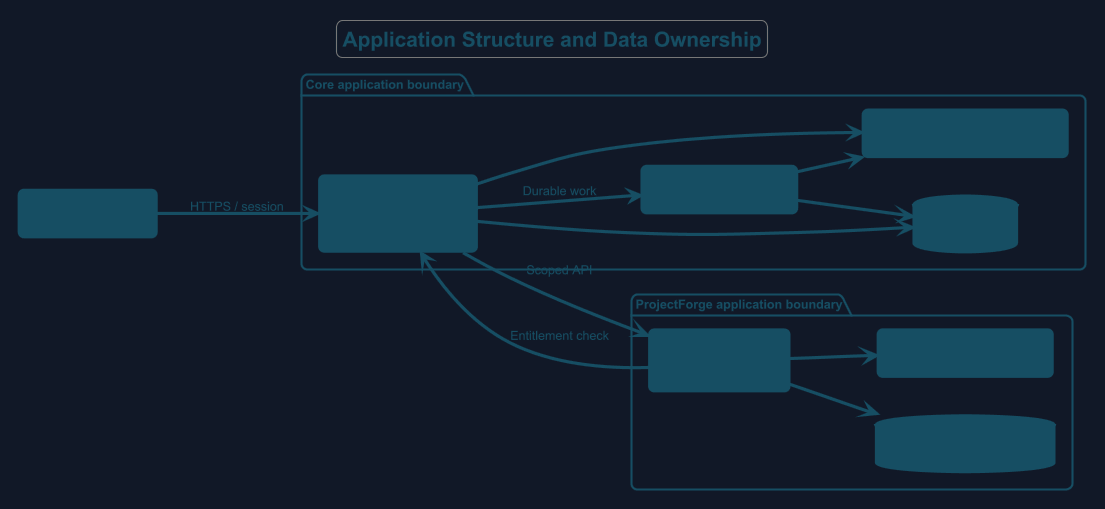

The diagram above was rendered by PlantUML. Its source (embedded in the PNG):
@startuml
!theme cyborg
skinparam backgroundColor #111827
skinparam defaultFontColor #F3F4F6
skinparam ArrowColor #CBD5E1
skinparam backgroundColor #111827
skinparam defaultFontName Arial
skinparam defaultFontColor #164E63
skinparam ArrowColor #164E63
skinparam ArrowFontColor #164E63
skinparam shadowing false
skinparam roundcorner 12
skinparam componentStyle rectangle
skinparam rectangle {
 BackgroundColor #164E63
 BorderColor #164E63
 FontColor #164E63
}
skinparam database {
 BackgroundColor #164E63
 BorderColor #164E63
 FontColor #164E63
}
skinparam actor {
 BackgroundColor #164E63
 BorderColor #164E63
 FontColor #164E63
}
skinparam package {
 BackgroundColor #111827
 BorderColor #164E63
 FontColor #164E63
}
skinparam node {
 BackgroundColor #111827
 BorderColor #164E63
 FontColor #164E63
}
left to right direction
title Application Structure and Data Ownership
rectangle "Browser\nReact + Inertia pages" as browser
package "Core application boundary" {
 rectangle "Laravel Core\nIdentity and access\nPresentation and sharing\nApplications and files" as core #164E63
 database "Core MySQL\nOwned records" as cdb
 rectangle "Core private filesystem\nMedia, PDF and retained artifacts" as files
 rectangle "Core background worker\nDurable jobs / outbox" as worker
 core --> cdb
 core --> files
 core --> worker : Durable work
 worker --> cdb
 worker --> files
}
package "ProjectForge application boundary" #111827 {
 rectangle "Laravel ProjectForge\nAPI / Git authorization\nIssues and Kanban" as forge #164E63
 database "ProjectForge MySQL\nGrants, issues and metadata" as fdb
 rectangle "Private repository filesystem\nNative Git objects" as repos
 forge --> fdb
 forge --> repos
}
browser --> core : HTTPS / session
core --> forge : Scoped API
forge --> core : Entitlement check
@enduml